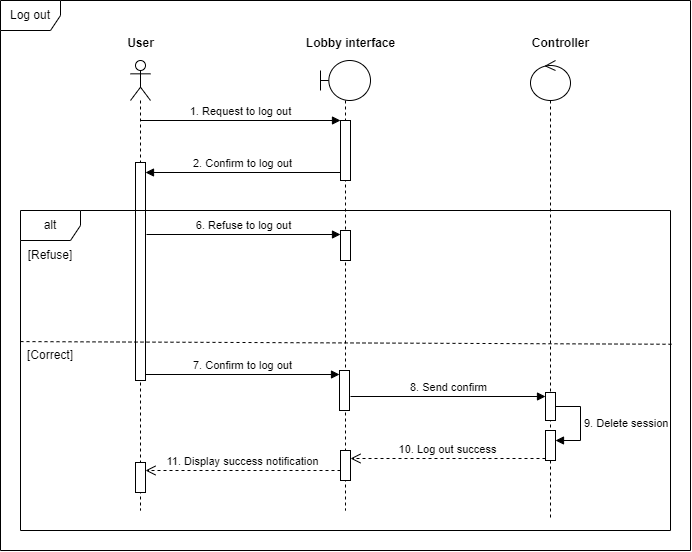

The diagram above was exported from draw.io. Its source (the exported page's mxGraphModel, read from the mxfile embedded in the PNG):
<mxGraphModel dx="2035" dy="1018" grid="1" gridSize="10" guides="1" tooltips="1" connect="1" arrows="1" fold="1" page="1" pageScale="1" pageWidth="850" pageHeight="1100" math="0" shadow="0">
  <root>
    <mxCell id="0" />
    <mxCell id="1" parent="0" />
    <mxCell id="2" value="Log out" style="shape=umlFrame;whiteSpace=wrap;html=1;pointerEvents=0;" vertex="1" parent="1">
      <mxGeometry x="960" y="60" width="690" height="550" as="geometry" />
    </mxCell>
    <mxCell id="3" value="" style="shape=umlLifeline;perimeter=lifelinePerimeter;whiteSpace=wrap;html=1;container=1;dropTarget=0;collapsible=0;recursiveResize=0;outlineConnect=0;portConstraint=eastwest;newEdgeStyle={&quot;curved&quot;:0,&quot;rounded&quot;:0};participant=umlActor;" vertex="1" parent="1">
      <mxGeometry x="1090" y="120" width="20" height="450" as="geometry" />
    </mxCell>
    <mxCell id="4" value="" style="html=1;points=[[0,0,0,0,5],[0,1,0,0,-5],[1,0,0,0,5],[1,1,0,0,-5]];perimeter=orthogonalPerimeter;outlineConnect=0;targetShapes=umlLifeline;portConstraint=eastwest;newEdgeStyle={&quot;curved&quot;:0,&quot;rounded&quot;:0};" vertex="1" parent="3">
      <mxGeometry x="5" y="102" width="10" height="218" as="geometry" />
    </mxCell>
    <mxCell id="5" value="" style="shape=umlLifeline;perimeter=lifelinePerimeter;whiteSpace=wrap;html=1;container=1;dropTarget=0;collapsible=0;recursiveResize=0;outlineConnect=0;portConstraint=eastwest;newEdgeStyle={&quot;curved&quot;:0,&quot;rounded&quot;:0};participant=umlBoundary;" vertex="1" parent="1">
      <mxGeometry x="1280" y="120" width="50" height="450" as="geometry" />
    </mxCell>
    <mxCell id="6" value="" style="html=1;points=[[0,0,0,0,5],[0,1,0,0,-5],[1,0,0,0,5],[1,1,0,0,-5]];perimeter=orthogonalPerimeter;outlineConnect=0;targetShapes=umlLifeline;portConstraint=eastwest;newEdgeStyle={&quot;curved&quot;:0,&quot;rounded&quot;:0};" vertex="1" parent="5">
      <mxGeometry x="20" y="60" width="10" height="60" as="geometry" />
    </mxCell>
    <mxCell id="7" value="7. Confirm to log out" style="html=1;verticalAlign=bottom;endArrow=block;curved=0;rounded=0;" edge="1" parent="5" target="8">
      <mxGeometry width="80" relative="1" as="geometry">
        <mxPoint x="-175" y="314" as="sourcePoint" />
        <mxPoint x="25" y="314" as="targetPoint" />
      </mxGeometry>
    </mxCell>
    <mxCell id="8" value="" style="html=1;points=[[0,0,0,0,5],[0,1,0,0,-5],[1,0,0,0,5],[1,1,0,0,-5]];perimeter=orthogonalPerimeter;outlineConnect=0;targetShapes=umlLifeline;portConstraint=eastwest;newEdgeStyle={&quot;curved&quot;:0,&quot;rounded&quot;:0};" vertex="1" parent="5">
      <mxGeometry x="19" y="310" width="10" height="40" as="geometry" />
    </mxCell>
    <mxCell id="9" value="" style="shape=umlLifeline;perimeter=lifelinePerimeter;whiteSpace=wrap;html=1;container=1;dropTarget=0;collapsible=0;recursiveResize=0;outlineConnect=0;portConstraint=eastwest;newEdgeStyle={&quot;curved&quot;:0,&quot;rounded&quot;:0};participant=umlControl;" vertex="1" parent="1">
      <mxGeometry x="1490" y="120" width="40" height="460" as="geometry" />
    </mxCell>
    <mxCell id="10" value="" style="html=1;points=[[0,0,0,0,5],[0,1,0,0,-5],[1,0,0,0,5],[1,1,0,0,-5]];perimeter=orthogonalPerimeter;outlineConnect=0;targetShapes=umlLifeline;portConstraint=eastwest;newEdgeStyle={&quot;curved&quot;:0,&quot;rounded&quot;:0};" vertex="1" parent="9">
      <mxGeometry x="15" y="370" width="10" height="30" as="geometry" />
    </mxCell>
    <mxCell id="11" value="Contr&lt;span style=&quot;color: rgba(0, 0, 0, 0); font-family: monospace; font-size: 0px; font-weight: 400; text-align: start;&quot;&gt;%3CmxGraphModel%3E%3Croot%3E%3CmxCell%20id%3D%220%22%2F%3E%3CmxCell%20id%3D%221%22%20parent%3D%220%22%2F%3E%3CmxCell%20id%3D%222%22%20value%3D%22Database%22%20style%3D%22text%3Balign%3Dcenter%3BfontStyle%3D1%3BverticalAlign%3Dmiddle%3BspacingLeft%3D3%3BspacingRight%3D3%3BstrokeColor%3Dnone%3Brotatable%3D0%3Bpoints%3D%5B%5B0%2C0.5%5D%2C%5B1%2C0.5%5D%5D%3BportConstraint%3Deastwest%3Bhtml%3D1%3B%22%20vertex%3D%221%22%20parent%3D%221%22%3E%3CmxGeometry%20x%3D%22760%22%20y%3D%2290%22%20width%3D%2280%22%20height%3D%2226%22%20as%3D%22geometry%22%2F%3E%3C%2FmxCell%3E%3C%2Froot%3E%3C%2FmxGraphModel%3E&lt;/span&gt;oller" style="text;align=center;fontStyle=1;verticalAlign=middle;spacingLeft=3;spacingRight=3;strokeColor=none;rotatable=0;points=[[0,0.5],[1,0.5]];portConstraint=eastwest;html=1;" vertex="1" parent="1">
      <mxGeometry x="1480" y="90" width="80" height="26" as="geometry" />
    </mxCell>
    <mxCell id="12" value="User" style="text;align=center;fontStyle=1;verticalAlign=middle;spacingLeft=3;spacingRight=3;strokeColor=none;rotatable=0;points=[[0,0.5],[1,0.5]];portConstraint=eastwest;html=1;" vertex="1" parent="1">
      <mxGeometry x="1060" y="90" width="80" height="26" as="geometry" />
    </mxCell>
    <mxCell id="13" value="Lobby interface" style="text;align=center;fontStyle=1;verticalAlign=middle;spacingLeft=3;spacingRight=3;strokeColor=none;rotatable=0;points=[[0,0.5],[1,0.5]];portConstraint=eastwest;html=1;" vertex="1" parent="1">
      <mxGeometry x="1270" y="90" width="80" height="26" as="geometry" />
    </mxCell>
    <mxCell id="14" value="1. Request to log out" style="html=1;verticalAlign=bottom;endArrow=block;curved=0;rounded=0;" edge="1" target="6" parent="1">
      <mxGeometry width="80" relative="1" as="geometry">
        <mxPoint x="1100" y="180" as="sourcePoint" />
        <mxPoint x="1180" y="180" as="targetPoint" />
      </mxGeometry>
    </mxCell>
    <mxCell id="15" value="2. Confirm to log out" style="html=1;verticalAlign=bottom;endArrow=block;curved=0;rounded=0;" edge="1" target="4" parent="1">
      <mxGeometry width="80" relative="1" as="geometry">
        <mxPoint x="1300" y="232" as="sourcePoint" />
        <mxPoint x="1350" y="282" as="targetPoint" />
      </mxGeometry>
    </mxCell>
    <mxCell id="16" value="alt" style="shape=umlFrame;whiteSpace=wrap;html=1;pointerEvents=0;" vertex="1" parent="1">
      <mxGeometry x="980" y="270" width="650" height="320" as="geometry" />
    </mxCell>
    <mxCell id="17" value="" style="endArrow=none;dashed=1;html=1;rounded=0;exitX=0;exitY=0.469;exitDx=0;exitDy=0;exitPerimeter=0;entryX=1.002;entryY=0.418;entryDx=0;entryDy=0;entryPerimeter=0;" edge="1" target="16" parent="1">
      <mxGeometry width="50" height="50" relative="1" as="geometry">
        <mxPoint x="980" y="401.08000000000004" as="sourcePoint" />
        <mxPoint x="1810.8300000000002" y="398.5200000000001" as="targetPoint" />
      </mxGeometry>
    </mxCell>
    <mxCell id="18" value="[Refuse]" style="text;html=1;align=center;verticalAlign=middle;whiteSpace=wrap;rounded=0;" vertex="1" parent="1">
      <mxGeometry x="980" y="300" width="60" height="30" as="geometry" />
    </mxCell>
    <mxCell id="19" value="[Correct]" style="text;html=1;align=center;verticalAlign=middle;whiteSpace=wrap;rounded=0;" vertex="1" parent="1">
      <mxGeometry x="980" y="400" width="60" height="30" as="geometry" />
    </mxCell>
    <mxCell id="20" value="6. Refuse to log out" style="html=1;verticalAlign=bottom;endArrow=block;curved=0;rounded=0;" edge="1" target="21" parent="1">
      <mxGeometry width="80" relative="1" as="geometry">
        <mxPoint x="1106" y="294" as="sourcePoint" />
        <mxPoint x="1306" y="294" as="targetPoint" />
      </mxGeometry>
    </mxCell>
    <mxCell id="21" value="" style="html=1;points=[[0,0,0,0,5],[0,1,0,0,-5],[1,0,0,0,5],[1,1,0,0,-5]];perimeter=orthogonalPerimeter;outlineConnect=0;targetShapes=umlLifeline;portConstraint=eastwest;newEdgeStyle={&quot;curved&quot;:0,&quot;rounded&quot;:0};" vertex="1" parent="1">
      <mxGeometry x="1300" y="290" width="10" height="30" as="geometry" />
    </mxCell>
    <mxCell id="22" value="8. Send confirm" style="html=1;verticalAlign=bottom;endArrow=block;curved=0;rounded=0;exitX=1.1;exitY=0.65;exitDx=0;exitDy=0;exitPerimeter=0;" edge="1" source="8" target="23" parent="1">
      <mxGeometry width="80" relative="1" as="geometry">
        <mxPoint x="1311" y="456" as="sourcePoint" />
        <mxPoint x="1511" y="456" as="targetPoint" />
      </mxGeometry>
    </mxCell>
    <mxCell id="23" value="" style="html=1;points=[[0,0,0,0,5],[0,1,0,0,-5],[1,0,0,0,5],[1,1,0,0,-5]];perimeter=orthogonalPerimeter;outlineConnect=0;targetShapes=umlLifeline;portConstraint=eastwest;newEdgeStyle={&quot;curved&quot;:0,&quot;rounded&quot;:0};" vertex="1" parent="1">
      <mxGeometry x="1505" y="452" width="10" height="28" as="geometry" />
    </mxCell>
    <mxCell id="24" value="9. Delete session" style="html=1;align=left;spacingLeft=2;endArrow=block;rounded=0;edgeStyle=orthogonalEdgeStyle;curved=0;rounded=0;" edge="1" source="23" target="10" parent="1">
      <mxGeometry relative="1" as="geometry">
        <mxPoint x="1495" y="492" as="sourcePoint" />
        <Array as="points">
          <mxPoint x="1540" y="466" />
          <mxPoint x="1540" y="500" />
        </Array>
        <mxPoint x="1490" y="522" as="targetPoint" />
      </mxGeometry>
    </mxCell>
    <mxCell id="25" value="" style="html=1;points=[[0,0,0,0,5],[0,1,0,0,-5],[1,0,0,0,5],[1,1,0,0,-5]];perimeter=orthogonalPerimeter;outlineConnect=0;targetShapes=umlLifeline;portConstraint=eastwest;newEdgeStyle={&quot;curved&quot;:0,&quot;rounded&quot;:0};" vertex="1" parent="1">
      <mxGeometry x="1300" y="510" width="10" height="30" as="geometry" />
    </mxCell>
    <mxCell id="26" value="10. Log out success" style="html=1;verticalAlign=bottom;endArrow=open;dashed=1;endSize=8;curved=0;rounded=0;" edge="1" parent="1">
      <mxGeometry x="0.0012" relative="1" as="geometry">
        <mxPoint x="1505" y="518" as="sourcePoint" />
        <mxPoint x="1310" y="518" as="targetPoint" />
        <mxPoint as="offset" />
      </mxGeometry>
    </mxCell>
    <mxCell id="27" value="" style="html=1;points=[[0,0,0,0,5],[0,1,0,0,-5],[1,0,0,0,5],[1,1,0,0,-5]];perimeter=orthogonalPerimeter;outlineConnect=0;targetShapes=umlLifeline;portConstraint=eastwest;newEdgeStyle={&quot;curved&quot;:0,&quot;rounded&quot;:0};" vertex="1" parent="1">
      <mxGeometry x="1095" y="522" width="10" height="30" as="geometry" />
    </mxCell>
    <mxCell id="28" value="11. Display success notification" style="html=1;verticalAlign=bottom;endArrow=open;dashed=1;endSize=8;curved=0;rounded=0;" edge="1" parent="1">
      <mxGeometry x="0.0012" relative="1" as="geometry">
        <mxPoint x="1300" y="530" as="sourcePoint" />
        <mxPoint x="1105" y="530" as="targetPoint" />
        <mxPoint as="offset" />
      </mxGeometry>
    </mxCell>
  </root>
</mxGraphModel>